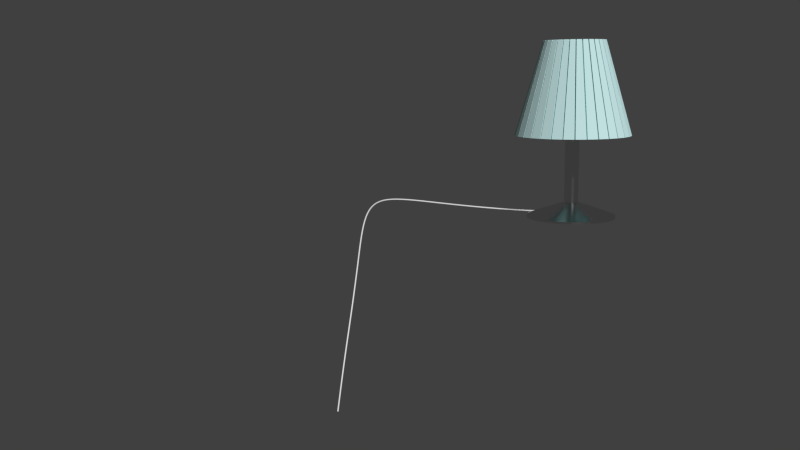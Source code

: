 # Source: sl-lampe.blend  (saved by Blender 2.76.0; exported with 4.5.12 LTS)
import bpy
from mathutils import Matrix  # noqa: F401  (used for matrix-valued properties, if any)

bpy.ops.wm.read_factory_settings(use_empty=True)
scene = bpy.context.scene
scene.name = 'Scene'

# ---- collections
col_collection_1 = bpy.data.collections.new('Collection 1'); scene.collection.children.link(col_collection_1)

# ---- materials (node trees are filled in below, after node groups)
mat_material = bpy.data.materials.new('Material')
mat_material.alpha_threshold = 0.0
mat_material.roughness = 0.5
mat_material_001 = bpy.data.materials.new('Material.001')
mat_material_001.alpha_threshold = 0.0
mat_material_001.roughness = 0.5

# ---- material node trees
mat_material.use_nodes = True; mat_material.node_tree.nodes.clear()
_N = mat_material.node_tree.nodes; _L = mat_material.node_tree.links
n0 = _N.new('ShaderNodeOutputMaterial'); n0.name = 'Material Output'; n0.location = (300, 300)
n1 = _N.new('ShaderNodeBsdfAnisotropic'); n1.name = 'Anisotropic BSDF'; n1.location = (10, 300)
n1.distribution = 'GGX'
n1.inputs[1].default_value = 0.1414
n1.inputs[2].default_value = 0.5
_L.new(n1.outputs[0], n0.inputs[0])
n0.is_active_output = True
mat_material_001.use_nodes = True; mat_material_001.node_tree.nodes.clear()
_N = mat_material_001.node_tree.nodes; _L = mat_material_001.node_tree.links
n0 = _N.new('ShaderNodeOutputMaterial'); n0.name = 'Material Output'; n0.location = (300, 300)
n1 = _N.new('ShaderNodeBsdfDiffuse'); n1.name = 'Diffuse BSDF'; n1.location = (10, 300)
n1.inputs[0].default_value = (0.5696, 0.8, 0.8, 1.0)
_L.new(n1.outputs[0], n0.inputs[0])
n0.is_active_output = True

# ---- world
world_world = bpy.data.worlds.new('World'); scene.world = world_world
world_world.color = (0.05088, 0.05088, 0.05088)
world_world.use_sun_shadow = False
world_world.sun_shadow_jitter_overblur = 0.0
world_world.cycles.sampling_method = 'NONE'
world_world.cycles.sample_map_resolution = 256

# ---- cameras
cam_camera = bpy.data.cameras.new('Camera')
cam_camera.clip_end = 100.0
cam_camera.lens = 35.0
cam_camera.sensor_width = 32.0
cam_camera.sensor_height = 18.0
cam_camera.ortho_scale = 7.314
cam_camera.dof.focus_distance = 0.0

# ---- meshes
me_circle = bpy.data.meshes.new('Circle')
me_circle.from_pydata([(-4.264e-08, 0.6409, 0.02867), (-0.125, 0.6286, 0.02867), (-0.2453, 0.5921, 0.02867), (-0.3561, 0.5329, 0.02867), (-0.4532, 0.4532, 0.02867), (-0.5329, 0.3561, 0.02867), (-0.5921, 0.2453, 0.02867), (-0.6286, 0.125, 0.02867), (-0.6409, 1.507e-07, 0.02867), (-0.6286, -0.125, 0.02867), (-0.5921, -0.2453, 0.02867), (-0.5329, -0.3561, 0.02867), (-0.4532, -0.4532, 0.02867), (-0.3561, -0.5329, 0.02867), (-0.2453, -0.5921, 0.02867), (-0.125, -0.6286, 0.02867), (1.662e-07, -0.6409, 0.02867), (0.125, -0.6286, 0.02867), (0.2453, -0.5921, 0.02867), (0.3561, -0.5329, 0.02867), (0.4532, -0.4532, 0.02867), (0.5329, -0.3561, 0.02867), (0.5921, -0.2453, 0.02867), (0.6286, -0.125, 0.02867), (0.6409, 7.212e-07, 0.02867), (0.6286, 0.125, 0.02867), (0.5921, 0.2453, 0.02867), (0.5329, 0.3561, 0.02867), (0.4532, 0.4532, 0.02867), (0.3561, 0.5329, 0.02867), (0.2453, 0.5921, 0.02867), (0.125, 0.6286, 0.02867), (-0.01957, 0.09839, 0.2217), (1.921e-07, 0.1003, 0.2217), (-0.03839, 0.09268, 0.2217), (-0.05573, 0.08341, 0.2217), (-0.07093, 0.07093, 0.2217), (-0.08341, 0.05573, 0.2217), (-0.09268, 0.03839, 0.2217), (-0.09839, 0.01957, 0.2217), (-0.1003, -1.216e-08, 0.2217), (-0.09839, -0.01957, 0.2217), (-0.09268, -0.03839, 0.2217), (-0.08341, -0.05573, 0.2217), (-0.07093, -0.07093, 0.2217), (-0.05573, -0.08341, 0.2217), (-0.03839, -0.09268, 0.2217), (-0.01957, -0.09839, 0.2217), (4.524e-08, -0.1003, 0.2217), (0.01957, -0.09839, 0.2217), (0.03839, -0.09268, 0.2217), (0.05573, -0.08341, 0.2217), (0.07093, -0.07093, 0.2217), (0.08341, -0.05573, 0.2217), (0.09268, -0.03839, 0.2217), (0.09839, -0.01957, 0.2217), (0.1003, 1.379e-07, 0.2217), (0.09839, 0.01957, 0.2217), (0.09268, 0.03839, 0.2217), (0.08341, 0.05573, 0.2217), (0.07093, 0.07093, 0.2217), (0.05573, 0.08341, 0.2217), (0.03839, 0.09268, 0.2217), (0.01957, 0.09839, 0.2217), (-0.0717, 0.3605, 2.521), (7.012e-07, 0.3675, 2.521), (-0.1407, 0.3396, 2.521), (-0.2042, 0.3056, 2.521), (-0.2599, 0.2599, 2.521), (-0.3056, 0.2042, 2.521), (-0.3396, 0.1407, 2.521), (-0.3605, 0.0717, 2.521), (-0.3675, -1.767e-07, 2.521), (-0.3605, -0.0717, 2.521), (-0.3396, -0.1407, 2.521), (-0.3056, -0.2042, 2.521), (-0.2599, -0.2599, 2.521), (-0.2042, -0.3056, 2.521), (-0.1407, -0.3396, 2.521), (-0.07171, -0.3605, 2.521), (1.63e-07, -0.3675, 2.521), (0.07171, -0.3605, 2.521), (0.1407, -0.3396, 2.521), (0.2042, -0.3056, 2.521), (0.2599, -0.2599, 2.521), (0.3056, -0.2042, 2.521), (0.3396, -0.1407, 2.521), (0.3605, -0.0717, 2.521), (0.3675, 3.73e-07, 2.521), (0.3605, 0.07171, 2.521), (0.3396, 0.1407, 2.521), (0.3056, 0.2042, 2.521), (0.2599, 0.2599, 2.521), (0.2042, 0.3056, 2.521), (0.1407, 0.3396, 2.521), (0.0717, 0.3605, 2.521), (-0.01957, 0.09839, 1.906), (1.921e-07, 0.1003, 1.906), (-0.03839, 0.09268, 1.906), (-0.05573, 0.08341, 1.906), (-0.07093, 0.07093, 1.906), (-0.08341, 0.05573, 1.906), (-0.09268, 0.03839, 1.906), (-0.09839, 0.01957, 1.906), (-0.1003, -1.216e-08, 1.906), (-0.09839, -0.01957, 1.906), (-0.09268, -0.03839, 1.906), (-0.08341, -0.05573, 1.906), (-0.07093, -0.07093, 1.906), (-0.05573, -0.08341, 1.906), (-0.03839, -0.09268, 1.906), (-0.01957, -0.09839, 1.906), (4.524e-08, -0.1003, 1.906), (0.01957, -0.09839, 1.906), (0.03839, -0.09268, 1.906), (0.05573, -0.08341, 1.906), (0.07093, -0.07093, 1.906), (0.08341, -0.05573, 1.906), (0.09268, -0.03839, 1.906), (0.09839, -0.01957, 1.906), (0.1003, 1.379e-07, 1.906), (0.09839, 0.01957, 1.906), (0.09268, 0.03839, 1.906), (0.08341, 0.05573, 1.906), (0.07093, 0.07093, 1.906), (0.05573, 0.08341, 1.906), (0.03839, 0.09268, 1.906), (0.01957, 0.09839, 1.906), (-0.1481, 0.7445, 1.176), (6.534e-07, 0.7591, 1.176), (-0.2905, 0.7013, 1.176), (-0.4217, 0.6312, 1.176), (-0.5368, 0.5368, 1.176), (-0.6312, 0.4217, 1.176), (-0.7013, 0.2905, 1.176), (-0.7445, 0.1481, 1.176), (-0.7591, -3.996e-07, 1.176), (-0.7445, -0.1481, 1.176), (-0.7013, -0.2905, 1.176), (-0.6312, -0.4217, 1.176), (-0.5368, -0.5368, 1.176), (-0.4217, -0.6312, 1.176), (-0.2905, -0.7013, 1.176), (-0.1481, -0.7445, 1.176), (-4.583e-07, -0.7591, 1.176), (0.1481, -0.7445, 1.176), (0.2905, -0.7013, 1.176), (0.4217, -0.6312, 1.176), (0.5368, -0.5368, 1.176), (0.6312, -0.4217, 1.176), (0.7013, -0.2905, 1.176), (0.7445, -0.1481, 1.176), (0.7591, 7.356e-07, 1.176), (0.7445, 0.1481, 1.176), (0.7013, 0.2905, 1.176), (0.6312, 0.4217, 1.176), (0.5368, 0.5368, 1.176), (0.4217, 0.6312, 1.176), (0.2905, 0.7013, 1.176), (0.1481, 0.7445, 1.176), (-0.07912, -0.4358, 2.543), (-0.007413, -0.4428, 2.543), (-0.007414, -0.8344, 1.198), (-0.1555, -0.8198, 1.198), (-0.1763, 0.4063, 2.543), (-0.2398, 0.3723, 2.543), (-0.4574, 0.6979, 1.198), (-0.3261, 0.768, 1.198), (0.2398, 0.3723, 2.543), (0.1763, 0.4063, 2.543), (0.3261, 0.768, 1.198), (0.4574, 0.6979, 1.198), (0.007413, -0.4428, 2.543), (0.07912, -0.4358, 2.543), (0.1555, -0.8198, 1.198), (0.007413, -0.8344, 1.198), (-0.2522, 0.3641, 2.543), (-0.3079, 0.3184, 2.543), (-0.5847, 0.5952, 1.198), (-0.4697, 0.6896, 1.198), (0.1626, 0.4119, 2.543), (0.09366, 0.4329, 2.543), (0.17, 0.8169, 1.198), (0.3124, 0.7737, 1.198), (0.09366, -0.4329, 2.543), (0.1626, -0.4119, 2.543), (0.3124, -0.7737, 1.198), (0.17, -0.8169, 1.198), (-0.3184, 0.3079, 2.543), (-0.3641, 0.2522, 2.543), (-0.6896, 0.4697, 1.198), (-0.5952, 0.5847, 1.198), (0.07912, 0.4358, 2.543), (0.007414, 0.4428, 2.543), (0.007414, 0.8344, 1.198), (0.1555, 0.8198, 1.198), (0.1763, -0.4063, 2.543), (0.2399, -0.3723, 2.543), (0.4574, -0.6979, 1.198), (0.3261, -0.768, 1.198), (-0.3723, 0.2398, 2.543), (-0.4063, 0.1763, 2.543), (-0.768, 0.3261, 1.198), (-0.6979, 0.4574, 1.198), (0.2522, -0.3641, 2.543), (0.3079, -0.3184, 2.543), (0.5847, -0.5952, 1.198), (0.4697, -0.6896, 1.198), (-0.4119, 0.1626, 2.543), (-0.4329, 0.09366, 2.543), (-0.8169, 0.17, 1.198), (-0.7737, 0.3124, 1.198), (0.3184, -0.3079, 2.543), (0.3641, -0.2522, 2.543), (0.6896, -0.4697, 1.198), (0.5952, -0.5847, 1.198), (-0.4358, 0.07912, 2.543), (-0.4428, 0.007413, 2.543), (-0.8344, 0.007413, 1.198), (-0.8198, 0.1555, 1.198), (0.3723, -0.2398, 2.543), (0.4063, -0.1763, 2.543), (0.768, -0.3261, 1.198), (0.6979, -0.4574, 1.198), (-0.4428, -0.007413, 2.543), (-0.4358, -0.07912, 2.543), (-0.8198, -0.1555, 1.198), (-0.8344, -0.007413, 1.198), (0.4119, -0.1626, 2.543), (0.4329, -0.09366, 2.543), (0.8169, -0.17, 1.198), (0.7737, -0.3124, 1.198), (-0.4329, -0.09366, 2.543), (-0.4119, -0.1626, 2.543), (-0.7737, -0.3124, 1.198), (-0.8169, -0.17, 1.198), (0.4358, -0.07912, 2.543), (0.4428, -0.007413, 2.543), (0.8344, -0.007412, 1.198), (0.8198, -0.1555, 1.198), (-0.4063, -0.1763, 2.543), (-0.3723, -0.2399, 2.543), (-0.6979, -0.4574, 1.198), (-0.768, -0.3261, 1.198), (0.4428, 0.007414, 2.543), (0.4358, 0.07912, 2.543), (0.8198, 0.1555, 1.198), (0.8344, 0.007414, 1.198), (-0.3641, -0.2522, 2.543), (-0.3184, -0.3079, 2.543), (-0.5952, -0.5847, 1.198), (-0.6896, -0.4697, 1.198), (0.4329, 0.09366, 2.543), (0.4119, 0.1626, 2.543), (0.7737, 0.3124, 1.198), (0.8169, 0.17, 1.198), (-0.3079, -0.3184, 2.543), (-0.2522, -0.3641, 2.543), (-0.4697, -0.6896, 1.198), (-0.5847, -0.5952, 1.198), (0.4063, 0.1763, 2.543), (0.3723, 0.2399, 2.543), (0.6979, 0.4574, 1.198), (0.768, 0.3261, 1.198), (-0.2398, -0.3723, 2.543), (-0.1763, -0.4063, 2.543), (-0.3261, -0.768, 1.198), (-0.4574, -0.6979, 1.198), (-0.007412, 0.4428, 2.543), (-0.07912, 0.4358, 2.543), (-0.1555, 0.8198, 1.198), (-0.007412, 0.8344, 1.198), (0.3641, 0.2522, 2.543), (0.3184, 0.3079, 2.543), (0.5952, 0.5847, 1.198), (0.6896, 0.4697, 1.198), (-0.1626, -0.4119, 2.543), (-0.09366, -0.4329, 2.543), (-0.17, -0.8169, 1.198), (-0.3124, -0.7737, 1.198), (-0.09366, 0.4329, 2.543), (-0.1626, 0.4119, 2.543), (-0.3124, 0.7737, 1.198), (-0.17, 0.8169, 1.198), (0.3079, 0.3184, 2.543), (0.2522, 0.3641, 2.543), (0.4697, 0.6896, 1.198), (0.5847, 0.5952, 1.198), (-4.264e-08, 0.6409, 0.0), (-0.125, 0.6286, 0.0), (-0.2453, 0.5921, 0.0), (-0.3561, 0.5329, 0.0), (-0.4532, 0.4532, 0.0), (-0.5329, 0.3561, 0.0), (-0.5921, 0.2453, 0.0), (-0.6286, 0.125, 0.0), (-0.6409, 1.507e-07, 0.0), (-0.6286, -0.125, 0.0), (-0.5921, -0.2453, 0.0), (-0.5329, -0.3561, 0.0), (-0.4532, -0.4532, 0.0), (-0.3561, -0.5329, 0.0), (-0.2453, -0.5921, 0.0), (-0.125, -0.6286, 0.0), (1.662e-07, -0.6409, 0.0), (0.125, -0.6286, 0.0), (0.2453, -0.5921, 0.0), (0.3561, -0.5329, 0.0), (0.4532, -0.4532, 0.0), (0.5329, -0.3561, 0.0), (0.5921, -0.2453, 0.0), (0.6286, -0.125, 0.0), (0.6409, 7.212e-07, 0.0), (0.6286, 0.125, 0.0), (0.5921, 0.2453, 0.0), (0.5329, 0.3561, 0.0), (0.4532, 0.4532, 0.0), (0.3561, 0.5329, 0.0), (0.2453, 0.5921, 0.0), (0.125, 0.6286, 0.0)], [], [(46, 47, 111, 110), (32, 33, 0, 1), (34, 32, 1, 2), (35, 34, 2, 3), (36, 35, 3, 4), (37, 36, 4, 5), (38, 37, 5, 6), (39, 38, 6, 7), (40, 39, 7, 8), (41, 40, 8, 9), (42, 41, 9, 10), (43, 42, 10, 11), (44, 43, 11, 12), (45, 44, 12, 13), (46, 45, 13, 14), (47, 46, 14, 15), (48, 47, 15, 16), (49, 48, 16, 17), (50, 49, 17, 18), (51, 50, 18, 19), (52, 51, 19, 20), (53, 52, 20, 21), (54, 53, 21, 22), (55, 54, 22, 23), (56, 55, 23, 24), (57, 56, 24, 25), (58, 57, 25, 26), (59, 58, 26, 27), (60, 59, 27, 28), (61, 60, 28, 29), (62, 61, 29, 30), (63, 62, 30, 31), (33, 63, 31, 0), (32, 34, 98, 96), (60, 61, 125, 124), (47, 48, 112, 111), (34, 35, 99, 98), (61, 62, 126, 125), (48, 49, 113, 112), (35, 36, 100, 99), (62, 63, 127, 126), (49, 50, 114, 113), (36, 37, 101, 100), (63, 33, 97, 127), (50, 51, 115, 114), (37, 38, 102, 101), (51, 52, 116, 115), (38, 39, 103, 102), (52, 53, 117, 116), (39, 40, 104, 103), (53, 54, 118, 117), (40, 41, 105, 104), (54, 55, 119, 118), (41, 42, 106, 105), (55, 56, 120, 119), (42, 43, 107, 106), (56, 57, 121, 120), (43, 44, 108, 107), (57, 58, 122, 121), (44, 45, 109, 108), (58, 59, 123, 122), (45, 46, 110, 109), (33, 32, 96, 97), (59, 60, 124, 123), (160, 161, 162, 163), (144, 162, 161, 80), (79, 160, 163, 143), (164, 165, 166, 167), (131, 166, 165, 67), (66, 164, 167, 130), (168, 169, 170, 171), (158, 170, 169, 94), (93, 168, 171, 157), (172, 173, 174, 175), (145, 174, 173, 81), (80, 172, 175, 144), (176, 177, 178, 179), (132, 178, 177, 68), (67, 176, 179, 131), (180, 181, 182, 183), (159, 182, 181, 95), (94, 180, 183, 158), (184, 185, 186, 187), (146, 186, 185, 82), (81, 184, 187, 145), (188, 189, 190, 191), (133, 190, 189, 69), (68, 188, 191, 132), (192, 193, 194, 195), (129, 194, 193, 65), (95, 192, 195, 159), (196, 197, 198, 199), (147, 198, 197, 83), (82, 196, 199, 146), (200, 201, 202, 203), (134, 202, 201, 70), (69, 200, 203, 133), (204, 205, 206, 207), (148, 206, 205, 84), (83, 204, 207, 147), (208, 209, 210, 211), (135, 210, 209, 71), (70, 208, 211, 134), (212, 213, 214, 215), (149, 214, 213, 85), (84, 212, 215, 148), (216, 217, 218, 219), (136, 218, 217, 72), (71, 216, 219, 135), (220, 221, 222, 223), (150, 222, 221, 86), (85, 220, 223, 149), (224, 225, 226, 227), (137, 226, 225, 73), (72, 224, 227, 136), (228, 229, 230, 231), (151, 230, 229, 87), (86, 228, 231, 150), (232, 233, 234, 235), (138, 234, 233, 74), (73, 232, 235, 137), (236, 237, 238, 239), (152, 238, 237, 88), (87, 236, 239, 151), (240, 241, 242, 243), (139, 242, 241, 75), (74, 240, 243, 138), (244, 245, 246, 247), (153, 246, 245, 89), (88, 244, 247, 152), (248, 249, 250, 251), (140, 250, 249, 76), (75, 248, 251, 139), (252, 253, 254, 255), (154, 254, 253, 90), (89, 252, 255, 153), (256, 257, 258, 259), (141, 258, 257, 77), (76, 256, 259, 140), (260, 261, 262, 263), (155, 262, 261, 91), (90, 260, 263, 154), (264, 265, 266, 267), (142, 266, 265, 78), (77, 264, 267, 141), (268, 269, 270, 271), (128, 270, 269, 64), (65, 268, 271, 129), (272, 273, 274, 275), (156, 274, 273, 92), (91, 272, 275, 155), (276, 277, 278, 279), (143, 278, 277, 79), (78, 276, 279, 142), (280, 281, 282, 283), (130, 282, 281, 66), (64, 280, 283, 128), (284, 285, 286, 287), (157, 286, 285, 93), (92, 284, 287, 156), (16, 15, 303, 304), (3, 2, 290, 291), (30, 29, 317, 318), (17, 16, 304, 305), (4, 3, 291, 292), (31, 30, 318, 319), (18, 17, 305, 306), (5, 4, 292, 293), (0, 31, 319, 288), (19, 18, 306, 307), (6, 5, 293, 294), (20, 19, 307, 308), (7, 6, 294, 295), (21, 20, 308, 309), (8, 7, 295, 296), (22, 21, 309, 310), (9, 8, 296, 297), (23, 22, 310, 311), (10, 9, 297, 298), (24, 23, 311, 312), (11, 10, 298, 299), (25, 24, 312, 313), (12, 11, 299, 300), (26, 25, 313, 314), (13, 12, 300, 301), (27, 26, 314, 315), (14, 13, 301, 302), (1, 0, 288, 289), (28, 27, 315, 316), (15, 14, 302, 303), (2, 1, 289, 290), (29, 28, 316, 317)])
me_circle.polygons.foreach_set('material_index', [0, 0, 0, 0, 0, 0, 0, 0, 0, 0, 0, 0, 0, 0, 0, 0, 0, 0, 0, 0, 0, 0, 0, 0, 0, 0, 0, 0, 0, 0, 0, 0, 0, 0, 0, 0, 0, 0, 0, 0, 0, 0, 0, 0, 0, 0, 0, 0, 0, 0, 0, 0, 0, 0, 0, 0, 0, 0, 0, 0, 0, 0, 0, 0, 1, 1, 1, 1, 1, 1, 1, 1, 1, 1, 1, 1, 1, 1, 1, 1, 1, 1, 1, 1, 1, 1, 1, 1, 1, 1, 1, 1, 1, 1, 1, 1, 1, 1, 1, 1, 1, 1, 1, 1, 1, 1, 1, 1, 1, 1, 1, 1, 1, 1, 1, 1, 1, 1, 1, 1, 1, 1, 1, 1, 1, 1, 1, 1, 1, 1, 1, 1, 1, 1, 1, 1, 1, 1, 1, 1, 1, 1, 1, 1, 1, 1, 1, 1, 1, 1, 1, 1, 1, 1, 1, 1, 1, 1, 1, 1, 0, 0, 0, 0, 0, 0, 0, 0, 0, 0, 0, 0, 0, 0, 0, 0, 0, 0, 0, 0, 0, 0, 0, 0, 0, 0, 0, 0, 0, 0, 0, 0])
me_circle.materials.append(mat_material)
me_circle.materials.append(mat_material_001)
me_circle.use_remesh_preserve_volume = False
me_circle.use_remesh_preserve_attributes = False
me_circle.use_mirror_vertex_groups = False
me_circle.update()

# ---- curves / text
cu_beziercurve = bpy.data.curves.new('BezierCurve', 'CURVE')
cu_beziercurve.dimensions = '3D'
_sp = cu_beziercurve.splines.new('BEZIER'); _sp.bezier_points.add(2)
_sp.bezier_points.foreach_set('co', [-0.4617, -0.4334, -1.551, -0.4408, 0.0, -0.3912, 1.0, 0.07621, -0.02402])
_sp.bezier_points.foreach_set('handle_left', [-0.4822, -0.6066, -2.136, -0.4613, -0.1732, -0.9763, -0.3002, 0.06126, -0.02814])
_sp.bezier_points.foreach_set('handle_right', [-0.441, -0.2589, -0.9617, -0.4201, 0.1745, 0.1984, 2.0, 0.08771, -0.02086])
for _p, _l, _r in zip(_sp.bezier_points, ['ALIGNED', 'ALIGNED', 'ALIGNED'], ['ALIGNED', 'ALIGNED', 'ALIGNED']): _p.handle_left_type = _l; _p.handle_right_type = _r
_sp.order_u = 0
_sp.order_v = 0
_sp.resolution_u = 30
cu_beziercurve.use_path = True
cu_beziercurve.use_path_clamp = True
cu_beziercurve.bevel_resolution = 0
cu_beziercurve.bevel_depth = 0.007
cu_beziercurve.resolution_u = 30
cu_beziercurve.fill_mode = 'FULL'

# ---- objects
ob_beziercurve = bpy.data.objects.new('BezierCurve', cu_beziercurve)
ob_circle = bpy.data.objects.new('Circle', me_circle)
ob_camera = bpy.data.objects.new('Camera', cam_camera)

# ---- transforms, parenting, visibility, modifiers, constraints
ob_beziercurve.location = (-8.654, 17.56, 3.455)
ob_beziercurve.scale = (1.244, 1.244, 1.244)
ob_beziercurve.lineart.crease_threshold = 0.0
ob_circle.location = (-7.156, 17.48, 3.418)
ob_circle.scale = (0.5961, 0.5961, 0.5961)
ob_circle.lineart.crease_threshold = 0.0
ob_camera.location = (-5.968, 9.866, 4.719)
ob_camera.rotation_euler = (1.393, 0.01086, -5.935)
ob_camera.lock_rotations_4d = False
ob_camera.empty_display_type = 'ARROWS'
ob_camera.color = (0.0, 0.0, 0.0, 0.0)
ob_camera.display_type = 'WIRE'
ob_camera.lineart.crease_threshold = 0.0

# ---- collection membership
col_collection_1.objects.link(ob_beziercurve)
col_collection_1.objects.link(ob_circle)
col_collection_1.objects.link(ob_camera)

# ---- scene / render settings (as saved in the file)
scene.camera = ob_camera
scene.frame_start = 1; scene.frame_end = 250; scene.frame_set(0)
scene.render.engine = 'CYCLES'
scene.render.resolution_percentage = 50
scene.render.dither_intensity = 0.0
scene.cycles.use_denoising = False
scene.cycles.samples = 15
scene.cycles.sampling_pattern = 'TABULATED_SOBOL'
scene.cycles.light_sampling_threshold = 0.0
scene.cycles.use_adaptive_sampling = False
scene.cycles.use_light_tree = False
scene.cycles.blur_glossy = 0.0
scene.cycles.max_bounces = 128
scene.cycles.diffuse_bounces = 128
scene.cycles.glossy_bounces = 128
scene.cycles.transmission_bounces = 128
scene.cycles.volume_bounces = 128
scene.cycles.transparent_max_bounces = 128
scene.cycles.pixel_filter_type = 'GAUSSIAN'
scene.cycles.sample_clamp_indirect = 0.0
scene.view_settings.view_transform = 'Standard'
bpy.context.view_layer.update()

# ---- added for rendering (the .blend has no usable light): sun
light_auto_sun = bpy.data.lights.new('AutoSun', 'SUN')
light_auto_sun.energy = 3.0
light_auto_sun.angle = 0.0523599
ob_auto_sun = bpy.data.objects.new('AutoSun', light_auto_sun)
scene.collection.objects.link(ob_auto_sun)
ob_auto_sun.rotation_euler = (0.872665, 0.174533, 0.523599)
bpy.context.view_layer.update()
